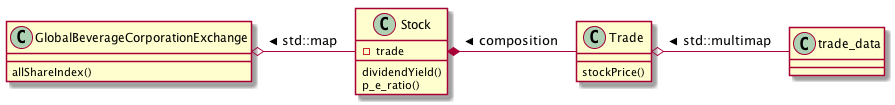

The diagram above was rendered by PlantUML. Its source (embedded in the PNG):
@startuml classes.png

class GlobalBeverageCorporationExchange 
GlobalBeverageCorporationExchange o- Stock :  < std::map
GlobalBeverageCorporationExchange : allShareIndex()

class Stock {
-trade
}
Stock *- Trade : < composition
Stock : dividendYield() 
Stock : p_e_ratio()

Trade o- trade_data : < std::multimap
Trade : stockPrice()

@enduml